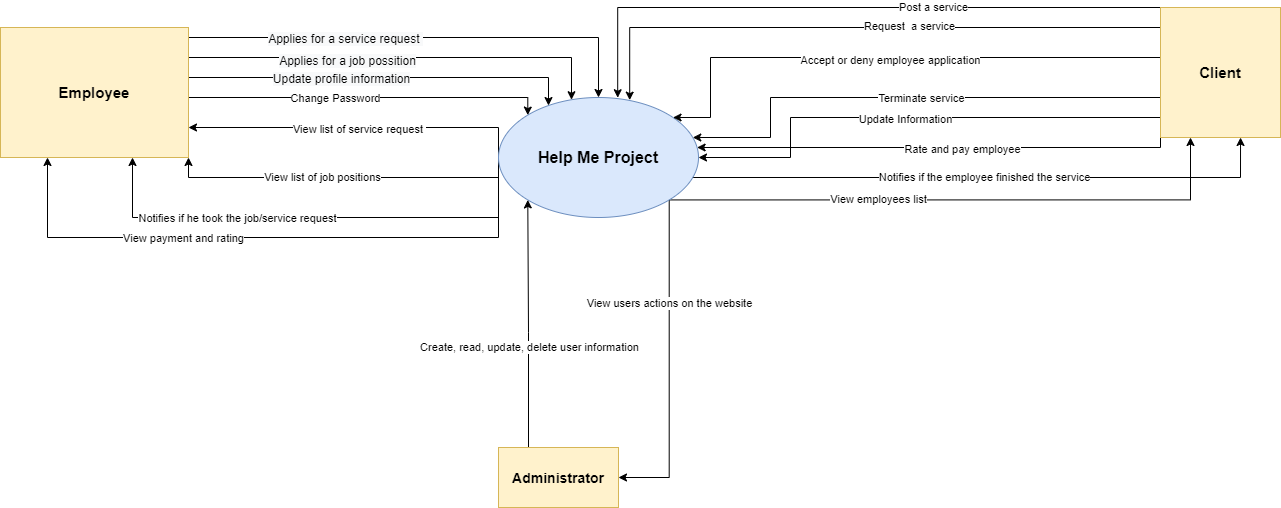

The diagram above was exported from draw.io. Its source (the exported page's mxGraphModel, read from the mxfile embedded in the PNG):
<mxGraphModel dx="1038" dy="579" grid="1" gridSize="10" guides="1" tooltips="1" connect="1" arrows="1" fold="1" page="1" pageScale="1" pageWidth="2339" pageHeight="3300" math="0" shadow="0">
  <root>
    <mxCell id="0" />
    <mxCell id="1" parent="0" />
    <mxCell id="ma9rRMAsVoUmsR3ZzSSh-52" style="edgeStyle=orthogonalEdgeStyle;rounded=0;jumpStyle=none;orthogonalLoop=1;jettySize=auto;html=1;exitX=0;exitY=0.5;exitDx=0;exitDy=0;targetPerimeterSpacing=0;" edge="1" parent="1" source="ma9rRMAsVoUmsR3ZzSSh-1" target="ma9rRMAsVoUmsR3ZzSSh-29">
      <mxGeometry relative="1" as="geometry">
        <Array as="points">
          <mxPoint x="658" y="240" />
        </Array>
      </mxGeometry>
    </mxCell>
    <mxCell id="ma9rRMAsVoUmsR3ZzSSh-57" value="View list of service request&amp;nbsp;" style="edgeLabel;html=1;align=center;verticalAlign=middle;resizable=0;points=[];" vertex="1" connectable="0" parent="ma9rRMAsVoUmsR3ZzSSh-52">
      <mxGeometry x="-0.0147" y="1" relative="1" as="geometry">
        <mxPoint x="-2" as="offset" />
      </mxGeometry>
    </mxCell>
    <mxCell id="ma9rRMAsVoUmsR3ZzSSh-55" style="edgeStyle=orthogonalEdgeStyle;rounded=0;jumpStyle=none;orthogonalLoop=1;jettySize=auto;html=1;exitX=0;exitY=0.5;exitDx=0;exitDy=0;targetPerimeterSpacing=0;" edge="1" parent="1" source="ma9rRMAsVoUmsR3ZzSSh-1" target="ma9rRMAsVoUmsR3ZzSSh-29">
      <mxGeometry relative="1" as="geometry">
        <mxPoint x="292" y="274" as="targetPoint" />
        <Array as="points">
          <mxPoint x="658" y="330" />
          <mxPoint x="292" y="330" />
        </Array>
      </mxGeometry>
    </mxCell>
    <mxCell id="ma9rRMAsVoUmsR3ZzSSh-59" value="Notifies if he took the job/service request" style="edgeLabel;html=1;align=center;verticalAlign=middle;resizable=0;points=[];" vertex="1" connectable="0" parent="ma9rRMAsVoUmsR3ZzSSh-55">
      <mxGeometry x="0.3249" relative="1" as="geometry">
        <mxPoint as="offset" />
      </mxGeometry>
    </mxCell>
    <mxCell id="ma9rRMAsVoUmsR3ZzSSh-62" style="edgeStyle=orthogonalEdgeStyle;rounded=0;jumpStyle=none;orthogonalLoop=1;jettySize=auto;html=1;exitX=0;exitY=0.5;exitDx=0;exitDy=0;entryX=1;entryY=1;entryDx=0;entryDy=0;targetPerimeterSpacing=0;" edge="1" parent="1" source="ma9rRMAsVoUmsR3ZzSSh-1" target="ma9rRMAsVoUmsR3ZzSSh-29">
      <mxGeometry relative="1" as="geometry">
        <Array as="points">
          <mxPoint x="658" y="290" />
          <mxPoint x="348" y="290" />
        </Array>
      </mxGeometry>
    </mxCell>
    <mxCell id="ma9rRMAsVoUmsR3ZzSSh-65" value="View list of job positions" style="edgeLabel;html=1;align=center;verticalAlign=middle;resizable=0;points=[];" vertex="1" connectable="0" parent="ma9rRMAsVoUmsR3ZzSSh-62">
      <mxGeometry x="0.1257" y="-1" relative="1" as="geometry">
        <mxPoint as="offset" />
      </mxGeometry>
    </mxCell>
    <mxCell id="ma9rRMAsVoUmsR3ZzSSh-69" style="edgeStyle=orthogonalEdgeStyle;rounded=0;jumpStyle=none;orthogonalLoop=1;jettySize=auto;html=1;exitX=0;exitY=0.5;exitDx=0;exitDy=0;entryX=0.25;entryY=1;entryDx=0;entryDy=0;targetPerimeterSpacing=0;" edge="1" parent="1" source="ma9rRMAsVoUmsR3ZzSSh-1" target="ma9rRMAsVoUmsR3ZzSSh-29">
      <mxGeometry relative="1" as="geometry">
        <Array as="points">
          <mxPoint x="658" y="350" />
          <mxPoint x="207" y="350" />
        </Array>
      </mxGeometry>
    </mxCell>
    <mxCell id="ma9rRMAsVoUmsR3ZzSSh-70" value="View payment and rating" style="edgeLabel;html=1;align=center;verticalAlign=middle;resizable=0;points=[];" vertex="1" connectable="0" parent="ma9rRMAsVoUmsR3ZzSSh-69">
      <mxGeometry x="0.2962" relative="1" as="geometry">
        <mxPoint as="offset" />
      </mxGeometry>
    </mxCell>
    <mxCell id="ma9rRMAsVoUmsR3ZzSSh-76" style="edgeStyle=orthogonalEdgeStyle;rounded=0;jumpStyle=none;orthogonalLoop=1;jettySize=auto;html=1;exitX=1;exitY=1;exitDx=0;exitDy=0;entryX=1;entryY=0.5;entryDx=0;entryDy=0;targetPerimeterSpacing=0;" edge="1" parent="1" source="ma9rRMAsVoUmsR3ZzSSh-1" target="ma9rRMAsVoUmsR3ZzSSh-71">
      <mxGeometry relative="1" as="geometry">
        <Array as="points">
          <mxPoint x="829" y="590" />
        </Array>
      </mxGeometry>
    </mxCell>
    <mxCell id="ma9rRMAsVoUmsR3ZzSSh-77" value="View users actions on the website" style="edgeLabel;html=1;align=center;verticalAlign=middle;resizable=0;points=[];" vertex="1" connectable="0" parent="ma9rRMAsVoUmsR3ZzSSh-76">
      <mxGeometry x="-0.3726" relative="1" as="geometry">
        <mxPoint as="offset" />
      </mxGeometry>
    </mxCell>
    <mxCell id="ma9rRMAsVoUmsR3ZzSSh-83" style="edgeStyle=orthogonalEdgeStyle;rounded=0;jumpStyle=none;orthogonalLoop=1;jettySize=auto;html=1;exitX=1;exitY=1;exitDx=0;exitDy=0;entryX=0.25;entryY=1;entryDx=0;entryDy=0;targetPerimeterSpacing=0;" edge="1" parent="1" source="ma9rRMAsVoUmsR3ZzSSh-1" target="ma9rRMAsVoUmsR3ZzSSh-78">
      <mxGeometry relative="1" as="geometry">
        <Array as="points">
          <mxPoint x="1350" y="312" />
        </Array>
      </mxGeometry>
    </mxCell>
    <mxCell id="ma9rRMAsVoUmsR3ZzSSh-84" value="View employees list" style="edgeLabel;html=1;align=center;verticalAlign=middle;resizable=0;points=[];" vertex="1" connectable="0" parent="ma9rRMAsVoUmsR3ZzSSh-83">
      <mxGeometry x="-0.2849" y="1" relative="1" as="geometry">
        <mxPoint as="offset" />
      </mxGeometry>
    </mxCell>
    <mxCell id="ma9rRMAsVoUmsR3ZzSSh-92" style="edgeStyle=orthogonalEdgeStyle;rounded=0;jumpStyle=none;orthogonalLoop=1;jettySize=auto;html=1;exitX=1;exitY=1;exitDx=0;exitDy=0;entryX=0.667;entryY=1;entryDx=0;entryDy=0;entryPerimeter=0;targetPerimeterSpacing=0;" edge="1" parent="1" source="ma9rRMAsVoUmsR3ZzSSh-1" target="ma9rRMAsVoUmsR3ZzSSh-78">
      <mxGeometry relative="1" as="geometry">
        <Array as="points">
          <mxPoint x="829" y="290" />
          <mxPoint x="1400" y="290" />
        </Array>
      </mxGeometry>
    </mxCell>
    <mxCell id="ma9rRMAsVoUmsR3ZzSSh-93" value="Notifies if the employee finished the service" style="edgeLabel;html=1;align=center;verticalAlign=middle;resizable=0;points=[];" vertex="1" connectable="0" parent="ma9rRMAsVoUmsR3ZzSSh-92">
      <mxGeometry x="0.0639" y="1" relative="1" as="geometry">
        <mxPoint as="offset" />
      </mxGeometry>
    </mxCell>
    <mxCell id="ma9rRMAsVoUmsR3ZzSSh-1" value="&lt;b&gt;&lt;font style=&quot;font-size: 16px&quot;&gt;Help Me Project&lt;/font&gt;&lt;/b&gt;" style="ellipse;whiteSpace=wrap;html=1;fillColor=#dae8fc;strokeColor=#6c8ebf;" vertex="1" parent="1">
      <mxGeometry x="658" y="210" width="200" height="120" as="geometry" />
    </mxCell>
    <mxCell id="ma9rRMAsVoUmsR3ZzSSh-30" style="edgeStyle=orthogonalEdgeStyle;rounded=0;jumpStyle=none;orthogonalLoop=1;jettySize=auto;html=1;exitX=1;exitY=0;exitDx=0;exitDy=0;targetPerimeterSpacing=0;" edge="1" parent="1" source="ma9rRMAsVoUmsR3ZzSSh-29" target="ma9rRMAsVoUmsR3ZzSSh-1">
      <mxGeometry relative="1" as="geometry">
        <Array as="points">
          <mxPoint x="348" y="150" />
          <mxPoint x="758" y="150" />
        </Array>
      </mxGeometry>
    </mxCell>
    <mxCell id="ma9rRMAsVoUmsR3ZzSSh-36" value="&lt;span style=&quot;font-size: 12px ; background-color: rgb(248 , 249 , 250)&quot;&gt;Applies for a service request&amp;nbsp;&lt;/span&gt;" style="edgeLabel;html=1;align=center;verticalAlign=middle;resizable=0;points=[];" vertex="1" connectable="0" parent="ma9rRMAsVoUmsR3ZzSSh-30">
      <mxGeometry x="-0.2954" y="3" relative="1" as="geometry">
        <mxPoint x="-3" y="3" as="offset" />
      </mxGeometry>
    </mxCell>
    <mxCell id="ma9rRMAsVoUmsR3ZzSSh-32" style="edgeStyle=orthogonalEdgeStyle;rounded=0;jumpStyle=none;orthogonalLoop=1;jettySize=auto;html=1;exitX=1;exitY=0.25;exitDx=0;exitDy=0;targetPerimeterSpacing=0;" edge="1" parent="1" source="ma9rRMAsVoUmsR3ZzSSh-29" target="ma9rRMAsVoUmsR3ZzSSh-1">
      <mxGeometry relative="1" as="geometry">
        <mxPoint x="368" y="101" as="sourcePoint" />
        <mxPoint x="731.2" y="192.79999999999995" as="targetPoint" />
        <Array as="points">
          <mxPoint x="348" y="170" />
          <mxPoint x="731" y="170" />
        </Array>
      </mxGeometry>
    </mxCell>
    <mxCell id="ma9rRMAsVoUmsR3ZzSSh-33" value="&lt;span style=&quot;font-size: 12px ; background-color: rgb(248 , 249 , 250)&quot;&gt;Applies for a job possition&lt;/span&gt;" style="edgeLabel;html=1;align=center;verticalAlign=middle;resizable=0;points=[];" vertex="1" connectable="0" parent="ma9rRMAsVoUmsR3ZzSSh-32">
      <mxGeometry x="-0.0815" y="-2" relative="1" as="geometry">
        <mxPoint x="-35" as="offset" />
      </mxGeometry>
    </mxCell>
    <mxCell id="ma9rRMAsVoUmsR3ZzSSh-34" style="edgeStyle=orthogonalEdgeStyle;rounded=0;jumpStyle=none;orthogonalLoop=1;jettySize=auto;html=1;exitX=1;exitY=0.25;exitDx=0;exitDy=0;targetPerimeterSpacing=0;" edge="1" parent="1" source="ma9rRMAsVoUmsR3ZzSSh-29" target="ma9rRMAsVoUmsR3ZzSSh-1">
      <mxGeometry relative="1" as="geometry">
        <Array as="points">
          <mxPoint x="348" y="190" />
          <mxPoint x="708" y="190" />
        </Array>
      </mxGeometry>
    </mxCell>
    <mxCell id="ma9rRMAsVoUmsR3ZzSSh-37" value="&lt;span style=&quot;font-size: 12px ; background-color: rgb(248 , 249 , 250)&quot;&gt;Update profile information&lt;/span&gt;" style="edgeLabel;html=1;align=center;verticalAlign=middle;resizable=0;points=[];" vertex="1" connectable="0" parent="ma9rRMAsVoUmsR3ZzSSh-34">
      <mxGeometry x="-0.1635" relative="1" as="geometry">
        <mxPoint as="offset" />
      </mxGeometry>
    </mxCell>
    <mxCell id="ma9rRMAsVoUmsR3ZzSSh-67" style="edgeStyle=orthogonalEdgeStyle;rounded=0;jumpStyle=none;orthogonalLoop=1;jettySize=auto;html=1;exitX=1;exitY=0.5;exitDx=0;exitDy=0;entryX=0;entryY=0;entryDx=0;entryDy=0;targetPerimeterSpacing=0;" edge="1" parent="1" source="ma9rRMAsVoUmsR3ZzSSh-29" target="ma9rRMAsVoUmsR3ZzSSh-1">
      <mxGeometry relative="1" as="geometry">
        <Array as="points">
          <mxPoint x="348" y="210" />
          <mxPoint x="687" y="210" />
        </Array>
      </mxGeometry>
    </mxCell>
    <mxCell id="ma9rRMAsVoUmsR3ZzSSh-68" value="Change Password" style="edgeLabel;html=1;align=center;verticalAlign=middle;resizable=0;points=[];" vertex="1" connectable="0" parent="ma9rRMAsVoUmsR3ZzSSh-67">
      <mxGeometry x="-0.1655" relative="1" as="geometry">
        <mxPoint as="offset" />
      </mxGeometry>
    </mxCell>
    <mxCell id="ma9rRMAsVoUmsR3ZzSSh-29" value="&lt;b&gt;&lt;font style=&quot;font-size: 15px&quot;&gt;Employee&lt;/font&gt;&lt;/b&gt;" style="rounded=0;whiteSpace=wrap;html=1;fillColor=#fff2cc;strokeColor=#d6b656;" vertex="1" parent="1">
      <mxGeometry x="160" y="140" width="188" height="130" as="geometry" />
    </mxCell>
    <mxCell id="ma9rRMAsVoUmsR3ZzSSh-73" style="edgeStyle=orthogonalEdgeStyle;rounded=0;jumpStyle=none;orthogonalLoop=1;jettySize=auto;html=1;exitX=0.25;exitY=0;exitDx=0;exitDy=0;entryX=0;entryY=1;entryDx=0;entryDy=0;targetPerimeterSpacing=0;" edge="1" parent="1" source="ma9rRMAsVoUmsR3ZzSSh-71" target="ma9rRMAsVoUmsR3ZzSSh-1">
      <mxGeometry relative="1" as="geometry" />
    </mxCell>
    <mxCell id="ma9rRMAsVoUmsR3ZzSSh-74" value="Create, read, update, delete user information" style="edgeLabel;html=1;align=center;verticalAlign=middle;resizable=0;points=[];" vertex="1" connectable="0" parent="ma9rRMAsVoUmsR3ZzSSh-73">
      <mxGeometry x="-0.1896" relative="1" as="geometry">
        <mxPoint as="offset" />
      </mxGeometry>
    </mxCell>
    <mxCell id="ma9rRMAsVoUmsR3ZzSSh-71" value="&lt;b&gt;&lt;font style=&quot;font-size: 14px&quot;&gt;Administrator&lt;/font&gt;&lt;/b&gt;" style="rounded=0;whiteSpace=wrap;html=1;fillColor=#fff2cc;strokeColor=#d6b656;" vertex="1" parent="1">
      <mxGeometry x="658" y="560" width="120" height="60" as="geometry" />
    </mxCell>
    <mxCell id="ma9rRMAsVoUmsR3ZzSSh-79" style="edgeStyle=orthogonalEdgeStyle;rounded=0;jumpStyle=none;orthogonalLoop=1;jettySize=auto;html=1;exitX=0;exitY=0;exitDx=0;exitDy=0;entryX=0.596;entryY=0.002;entryDx=0;entryDy=0;entryPerimeter=0;targetPerimeterSpacing=0;" edge="1" parent="1" source="ma9rRMAsVoUmsR3ZzSSh-78" target="ma9rRMAsVoUmsR3ZzSSh-1">
      <mxGeometry relative="1" as="geometry">
        <Array as="points">
          <mxPoint x="777" y="120" />
        </Array>
      </mxGeometry>
    </mxCell>
    <mxCell id="ma9rRMAsVoUmsR3ZzSSh-80" value="Post a service" style="edgeLabel;html=1;align=center;verticalAlign=middle;resizable=0;points=[];" vertex="1" connectable="0" parent="ma9rRMAsVoUmsR3ZzSSh-79">
      <mxGeometry x="-0.2809" y="-1" relative="1" as="geometry">
        <mxPoint as="offset" />
      </mxGeometry>
    </mxCell>
    <mxCell id="ma9rRMAsVoUmsR3ZzSSh-88" style="edgeStyle=orthogonalEdgeStyle;rounded=0;jumpStyle=none;orthogonalLoop=1;jettySize=auto;html=1;exitX=0;exitY=0.25;exitDx=0;exitDy=0;entryX=0.656;entryY=0.022;entryDx=0;entryDy=0;entryPerimeter=0;targetPerimeterSpacing=0;" edge="1" parent="1" source="ma9rRMAsVoUmsR3ZzSSh-78" target="ma9rRMAsVoUmsR3ZzSSh-1">
      <mxGeometry relative="1" as="geometry">
        <Array as="points">
          <mxPoint x="1320" y="140" />
          <mxPoint x="789" y="140" />
        </Array>
      </mxGeometry>
    </mxCell>
    <mxCell id="ma9rRMAsVoUmsR3ZzSSh-89" value="Request&amp;nbsp; a service" style="edgeLabel;html=1;align=center;verticalAlign=middle;resizable=0;points=[];" vertex="1" connectable="0" parent="ma9rRMAsVoUmsR3ZzSSh-88">
      <mxGeometry x="-0.1424" y="-2" relative="1" as="geometry">
        <mxPoint as="offset" />
      </mxGeometry>
    </mxCell>
    <mxCell id="ma9rRMAsVoUmsR3ZzSSh-91" style="edgeStyle=orthogonalEdgeStyle;rounded=0;jumpStyle=none;orthogonalLoop=1;jettySize=auto;html=1;exitX=0;exitY=0.25;exitDx=0;exitDy=0;targetPerimeterSpacing=0;" edge="1" parent="1" source="ma9rRMAsVoUmsR3ZzSSh-78" target="ma9rRMAsVoUmsR3ZzSSh-1">
      <mxGeometry relative="1" as="geometry">
        <Array as="points">
          <mxPoint x="1320" y="170" />
          <mxPoint x="870" y="170" />
          <mxPoint x="870" y="230" />
        </Array>
      </mxGeometry>
    </mxCell>
    <mxCell id="ma9rRMAsVoUmsR3ZzSSh-94" value="Accept or deny employee application" style="edgeLabel;html=1;align=center;verticalAlign=middle;resizable=0;points=[];" vertex="1" connectable="0" parent="ma9rRMAsVoUmsR3ZzSSh-91">
      <mxGeometry x="0.0199" y="2" relative="1" as="geometry">
        <mxPoint as="offset" />
      </mxGeometry>
    </mxCell>
    <mxCell id="ma9rRMAsVoUmsR3ZzSSh-95" style="edgeStyle=orthogonalEdgeStyle;rounded=0;jumpStyle=none;orthogonalLoop=1;jettySize=auto;html=1;exitX=0;exitY=0.5;exitDx=0;exitDy=0;targetPerimeterSpacing=0;" edge="1" parent="1" source="ma9rRMAsVoUmsR3ZzSSh-78" target="ma9rRMAsVoUmsR3ZzSSh-1">
      <mxGeometry relative="1" as="geometry">
        <Array as="points">
          <mxPoint x="1320" y="210" />
          <mxPoint x="930" y="210" />
          <mxPoint x="930" y="250" />
        </Array>
      </mxGeometry>
    </mxCell>
    <mxCell id="ma9rRMAsVoUmsR3ZzSSh-96" value="Terminate service" style="edgeLabel;html=1;align=center;verticalAlign=middle;resizable=0;points=[];" vertex="1" connectable="0" parent="ma9rRMAsVoUmsR3ZzSSh-95">
      <mxGeometry x="-0.0216" y="3" relative="1" as="geometry">
        <mxPoint x="-4" y="-3" as="offset" />
      </mxGeometry>
    </mxCell>
    <mxCell id="ma9rRMAsVoUmsR3ZzSSh-97" style="edgeStyle=orthogonalEdgeStyle;rounded=0;jumpStyle=none;orthogonalLoop=1;jettySize=auto;html=1;exitX=0;exitY=0.5;exitDx=0;exitDy=0;targetPerimeterSpacing=0;" edge="1" parent="1" source="ma9rRMAsVoUmsR3ZzSSh-78" target="ma9rRMAsVoUmsR3ZzSSh-1">
      <mxGeometry relative="1" as="geometry">
        <Array as="points">
          <mxPoint x="1320" y="230" />
          <mxPoint x="950" y="230" />
          <mxPoint x="950" y="270" />
        </Array>
      </mxGeometry>
    </mxCell>
    <mxCell id="ma9rRMAsVoUmsR3ZzSSh-98" value="Update Information" style="edgeLabel;html=1;align=center;verticalAlign=middle;resizable=0;points=[];" vertex="1" connectable="0" parent="ma9rRMAsVoUmsR3ZzSSh-97">
      <mxGeometry x="0.0991" y="1" relative="1" as="geometry">
        <mxPoint as="offset" />
      </mxGeometry>
    </mxCell>
    <mxCell id="ma9rRMAsVoUmsR3ZzSSh-99" style="edgeStyle=orthogonalEdgeStyle;rounded=0;jumpStyle=none;orthogonalLoop=1;jettySize=auto;html=1;exitX=0;exitY=1;exitDx=0;exitDy=0;targetPerimeterSpacing=0;" edge="1" parent="1" source="ma9rRMAsVoUmsR3ZzSSh-78" target="ma9rRMAsVoUmsR3ZzSSh-1">
      <mxGeometry relative="1" as="geometry">
        <Array as="points">
          <mxPoint x="1320" y="260" />
        </Array>
      </mxGeometry>
    </mxCell>
    <mxCell id="ma9rRMAsVoUmsR3ZzSSh-100" value="Rate and pay employee" style="edgeLabel;html=1;align=center;verticalAlign=middle;resizable=0;points=[];" vertex="1" connectable="0" parent="ma9rRMAsVoUmsR3ZzSSh-99">
      <mxGeometry x="-0.1187" y="1" relative="1" as="geometry">
        <mxPoint as="offset" />
      </mxGeometry>
    </mxCell>
    <mxCell id="ma9rRMAsVoUmsR3ZzSSh-78" value="&lt;b&gt;&lt;font style=&quot;font-size: 15px&quot;&gt;Client&lt;/font&gt;&lt;/b&gt;" style="rounded=0;whiteSpace=wrap;html=1;fillColor=#fff2cc;strokeColor=#d6b656;" vertex="1" parent="1">
      <mxGeometry x="1320" y="120" width="120" height="130" as="geometry" />
    </mxCell>
  </root>
</mxGraphModel>